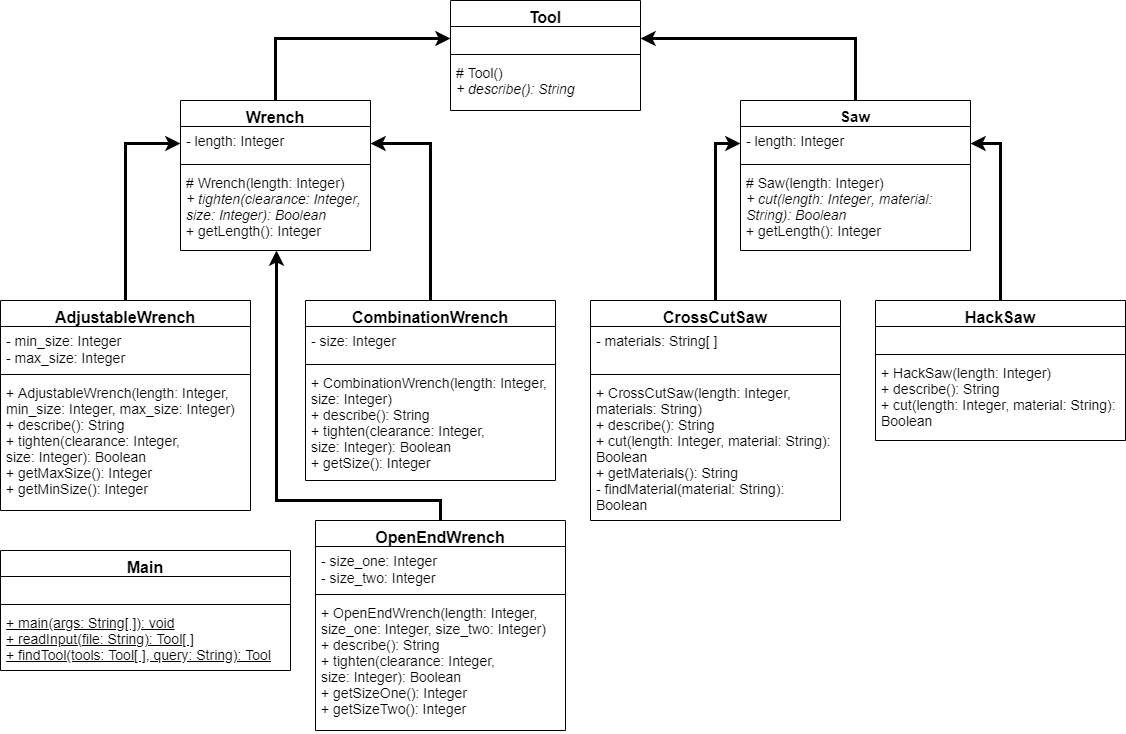

The diagram above was exported from draw.io. Its source (the exported page's mxGraphModel, read from the mxfile embedded in the PNG):
<mxGraphModel dx="2272" dy="794" grid="1" gridSize="10" guides="1" tooltips="1" connect="1" arrows="1" fold="1" page="1" pageScale="1" pageWidth="850" pageHeight="1100" background="#ffffff" math="0" shadow="0">
  <root>
    <mxCell id="0" />
    <mxCell id="1" parent="0" />
    <mxCell id="-CyeAmX5b8xPktGVDIq7-6" style="edgeStyle=orthogonalEdgeStyle;rounded=0;orthogonalLoop=1;jettySize=auto;html=1;exitX=0.5;exitY=0;exitDx=0;exitDy=0;entryX=0;entryY=0.5;entryDx=0;entryDy=0;strokeWidth=3;" parent="1" source="tuFxTkSNywEU08Wv1BFb-5" target="-CyeAmX5b8xPktGVDIq7-2" edge="1">
      <mxGeometry relative="1" as="geometry" />
    </mxCell>
    <mxCell id="tuFxTkSNywEU08Wv1BFb-5" value="Wrench" style="swimlane;fontStyle=1;align=center;verticalAlign=top;childLayout=stackLayout;horizontal=1;startSize=26;horizontalStack=0;resizeParent=1;resizeParentMax=0;resizeLast=0;collapsible=1;marginBottom=0;fontSize=16;" parent="1" vertex="1">
      <mxGeometry x="30" y="110" width="190" height="150" as="geometry">
        <mxRectangle x="50" y="270" width="60" height="26" as="alternateBounds" />
      </mxGeometry>
    </mxCell>
    <mxCell id="tuFxTkSNywEU08Wv1BFb-6" value="- length: Integer" style="text;strokeColor=none;fillColor=none;align=left;verticalAlign=top;spacingLeft=4;spacingRight=4;overflow=hidden;rotatable=0;points=[[0,0.5],[1,0.5]];portConstraint=eastwest;fontSize=14;" parent="tuFxTkSNywEU08Wv1BFb-5" vertex="1">
      <mxGeometry y="26" width="190" height="34" as="geometry" />
    </mxCell>
    <mxCell id="tuFxTkSNywEU08Wv1BFb-7" value="" style="line;strokeWidth=1;fillColor=none;align=left;verticalAlign=middle;spacingTop=-1;spacingLeft=3;spacingRight=3;rotatable=0;labelPosition=right;points=[];portConstraint=eastwest;" parent="tuFxTkSNywEU08Wv1BFb-5" vertex="1">
      <mxGeometry y="60" width="190" height="8" as="geometry" />
    </mxCell>
    <mxCell id="tuFxTkSNywEU08Wv1BFb-8" value="# Wrench(length:&amp;nbsp;&lt;span style=&quot;white-space: nowrap&quot;&gt;Integer&lt;/span&gt;)&lt;br&gt;&lt;i&gt;+ tighten(clearance:&amp;nbsp;&lt;/i&gt;&lt;span style=&quot;white-space: nowrap&quot;&gt;&lt;i&gt;Integer&lt;/i&gt;&lt;/span&gt;&lt;i&gt;, size:&amp;nbsp;&lt;/i&gt;&lt;span style=&quot;white-space: nowrap&quot;&gt;&lt;i&gt;Integer&lt;/i&gt;&lt;/span&gt;&lt;i&gt;): Boolean&lt;/i&gt;&lt;br&gt;+ getLength():&amp;nbsp;&lt;span style=&quot;white-space: nowrap&quot;&gt;Integer&lt;/span&gt;" style="text;strokeColor=none;fillColor=none;align=left;verticalAlign=top;spacingLeft=4;spacingRight=4;overflow=hidden;rotatable=0;points=[[0,0.5],[1,0.5]];portConstraint=eastwest;fontSize=14;whiteSpace=wrap;html=1;" parent="tuFxTkSNywEU08Wv1BFb-5" vertex="1">
      <mxGeometry y="68" width="190" height="82" as="geometry" />
    </mxCell>
    <mxCell id="-CyeAmX5b8xPktGVDIq7-8" style="edgeStyle=orthogonalEdgeStyle;rounded=0;orthogonalLoop=1;jettySize=auto;html=1;exitX=0.5;exitY=0;exitDx=0;exitDy=0;entryX=1;entryY=0.5;entryDx=0;entryDy=0;strokeWidth=3;" parent="1" source="tuFxTkSNywEU08Wv1BFb-9" target="-CyeAmX5b8xPktGVDIq7-2" edge="1">
      <mxGeometry relative="1" as="geometry" />
    </mxCell>
    <mxCell id="tuFxTkSNywEU08Wv1BFb-9" value="Saw" style="swimlane;fontStyle=1;align=center;verticalAlign=top;childLayout=stackLayout;horizontal=1;startSize=26;horizontalStack=0;resizeParent=1;resizeParentMax=0;resizeLast=0;collapsible=1;marginBottom=0;fontSize=15;" parent="1" vertex="1">
      <mxGeometry x="590" y="110" width="230" height="150" as="geometry">
        <mxRectangle x="50" y="270" width="60" height="26" as="alternateBounds" />
      </mxGeometry>
    </mxCell>
    <mxCell id="tuFxTkSNywEU08Wv1BFb-10" value="- length: Integer" style="text;strokeColor=none;fillColor=none;align=left;verticalAlign=top;spacingLeft=4;spacingRight=4;overflow=hidden;rotatable=0;points=[[0,0.5],[1,0.5]];portConstraint=eastwest;fontSize=14;" parent="tuFxTkSNywEU08Wv1BFb-9" vertex="1">
      <mxGeometry y="26" width="230" height="34" as="geometry" />
    </mxCell>
    <mxCell id="tuFxTkSNywEU08Wv1BFb-11" value="" style="line;strokeWidth=1;fillColor=none;align=left;verticalAlign=middle;spacingTop=-1;spacingLeft=3;spacingRight=3;rotatable=0;labelPosition=right;points=[];portConstraint=eastwest;" parent="tuFxTkSNywEU08Wv1BFb-9" vertex="1">
      <mxGeometry y="60" width="230" height="8" as="geometry" />
    </mxCell>
    <mxCell id="tuFxTkSNywEU08Wv1BFb-12" value="# Saw(length:&amp;nbsp;&lt;span style=&quot;white-space: nowrap&quot;&gt;Integer&lt;/span&gt;)&lt;br&gt;&lt;i&gt;+ cut(length:&amp;nbsp;&lt;/i&gt;&lt;span style=&quot;white-space: nowrap&quot;&gt;&lt;i&gt;Integer&lt;/i&gt;&lt;/span&gt;&lt;i&gt;, material: String): Boolean&lt;/i&gt;&lt;br&gt;+ getLength():&amp;nbsp;&lt;span style=&quot;white-space: nowrap&quot;&gt;Integer&lt;/span&gt;" style="text;strokeColor=none;fillColor=none;align=left;verticalAlign=top;spacingLeft=4;spacingRight=4;overflow=hidden;rotatable=0;points=[[0,0.5],[1,0.5]];portConstraint=eastwest;fontSize=14;whiteSpace=wrap;html=1;" parent="tuFxTkSNywEU08Wv1BFb-9" vertex="1">
      <mxGeometry y="68" width="230" height="82" as="geometry" />
    </mxCell>
    <mxCell id="-CyeAmX5b8xPktGVDIq7-1" value="Tool" style="swimlane;fontStyle=1;align=center;verticalAlign=top;childLayout=stackLayout;horizontal=1;startSize=26;horizontalStack=0;resizeParent=1;resizeParentMax=0;resizeLast=0;collapsible=1;marginBottom=0;fontSize=16;" parent="1" vertex="1">
      <mxGeometry x="300" y="10" width="190" height="110" as="geometry">
        <mxRectangle x="50" y="270" width="60" height="26" as="alternateBounds" />
      </mxGeometry>
    </mxCell>
    <mxCell id="-CyeAmX5b8xPktGVDIq7-2" value=" " style="text;strokeColor=none;fillColor=none;align=left;verticalAlign=top;spacingLeft=4;spacingRight=4;overflow=hidden;rotatable=0;points=[[0,0.5],[1,0.5]];portConstraint=eastwest;fontSize=14;" parent="-CyeAmX5b8xPktGVDIq7-1" vertex="1">
      <mxGeometry y="26" width="190" height="24" as="geometry" />
    </mxCell>
    <mxCell id="-CyeAmX5b8xPktGVDIq7-3" value="" style="line;strokeWidth=1;fillColor=none;align=left;verticalAlign=middle;spacingTop=-1;spacingLeft=3;spacingRight=3;rotatable=0;labelPosition=right;points=[];portConstraint=eastwest;" parent="-CyeAmX5b8xPktGVDIq7-1" vertex="1">
      <mxGeometry y="50" width="190" height="8" as="geometry" />
    </mxCell>
    <mxCell id="-CyeAmX5b8xPktGVDIq7-4" value="# Tool()&lt;br&gt;&lt;i&gt;+ describe(): String&lt;/i&gt;" style="text;strokeColor=none;fillColor=none;align=left;verticalAlign=top;spacingLeft=4;spacingRight=4;overflow=hidden;rotatable=0;points=[[0,0.5],[1,0.5]];portConstraint=eastwest;fontSize=14;whiteSpace=wrap;html=1;" parent="-CyeAmX5b8xPktGVDIq7-1" vertex="1">
      <mxGeometry y="58" width="190" height="52" as="geometry" />
    </mxCell>
    <mxCell id="ZaVgHOQWK7qUDxbBlytW-9" style="edgeStyle=orthogonalEdgeStyle;rounded=0;orthogonalLoop=1;jettySize=auto;html=1;exitX=0.5;exitY=0;exitDx=0;exitDy=0;strokeWidth=3;" parent="1" source="ZaVgHOQWK7qUDxbBlytW-1" target="tuFxTkSNywEU08Wv1BFb-6" edge="1">
      <mxGeometry relative="1" as="geometry" />
    </mxCell>
    <mxCell id="ZaVgHOQWK7qUDxbBlytW-1" value="AdjustableWrench" style="swimlane;fontStyle=1;align=center;verticalAlign=top;childLayout=stackLayout;horizontal=1;startSize=26;horizontalStack=0;resizeParent=1;resizeParentMax=0;resizeLast=0;collapsible=1;marginBottom=0;fontSize=16;" parent="1" vertex="1">
      <mxGeometry x="-150" y="310" width="250" height="210" as="geometry">
        <mxRectangle x="50" y="270" width="60" height="26" as="alternateBounds" />
      </mxGeometry>
    </mxCell>
    <mxCell id="ZaVgHOQWK7qUDxbBlytW-2" value="- min_size: Integer&#10;- max_size: Integer" style="text;strokeColor=none;fillColor=none;align=left;verticalAlign=top;spacingLeft=4;spacingRight=4;overflow=hidden;rotatable=0;points=[[0,0.5],[1,0.5]];portConstraint=eastwest;fontSize=14;" parent="ZaVgHOQWK7qUDxbBlytW-1" vertex="1">
      <mxGeometry y="26" width="250" height="44" as="geometry" />
    </mxCell>
    <mxCell id="ZaVgHOQWK7qUDxbBlytW-3" value="" style="line;strokeWidth=1;fillColor=none;align=left;verticalAlign=middle;spacingTop=-1;spacingLeft=3;spacingRight=3;rotatable=0;labelPosition=right;points=[];portConstraint=eastwest;" parent="ZaVgHOQWK7qUDxbBlytW-1" vertex="1">
      <mxGeometry y="70" width="250" height="8" as="geometry" />
    </mxCell>
    <mxCell id="ZaVgHOQWK7qUDxbBlytW-4" value="+ AdjustableWrench(length: Integer, min_size: Integer, max_size: Integer)&#10;+ describe(): String&#10;+ tighten(clearance: Integer, size: Integer): Boolean&#10;+ getMaxSize(): Integer&#10;+ getMinSize(): Integer" style="text;strokeColor=none;fillColor=none;align=left;verticalAlign=top;spacingLeft=4;spacingRight=4;overflow=hidden;rotatable=0;points=[[0,0.5],[1,0.5]];portConstraint=eastwest;fontSize=14;whiteSpace=wrap;" parent="ZaVgHOQWK7qUDxbBlytW-1" vertex="1">
      <mxGeometry y="78" width="250" height="132" as="geometry" />
    </mxCell>
    <mxCell id="ZaVgHOQWK7qUDxbBlytW-10" style="edgeStyle=orthogonalEdgeStyle;rounded=0;orthogonalLoop=1;jettySize=auto;html=1;exitX=0.5;exitY=0;exitDx=0;exitDy=0;entryX=1;entryY=0.5;entryDx=0;entryDy=0;strokeWidth=3;" parent="1" source="ZaVgHOQWK7qUDxbBlytW-5" target="tuFxTkSNywEU08Wv1BFb-6" edge="1">
      <mxGeometry relative="1" as="geometry" />
    </mxCell>
    <mxCell id="ZaVgHOQWK7qUDxbBlytW-5" value="CombinationWrench" style="swimlane;fontStyle=1;align=center;verticalAlign=top;childLayout=stackLayout;horizontal=1;startSize=26;horizontalStack=0;resizeParent=1;resizeParentMax=0;resizeLast=0;collapsible=1;marginBottom=0;fontSize=16;" parent="1" vertex="1">
      <mxGeometry x="155" y="310" width="250" height="180" as="geometry">
        <mxRectangle x="50" y="270" width="60" height="26" as="alternateBounds" />
      </mxGeometry>
    </mxCell>
    <mxCell id="ZaVgHOQWK7qUDxbBlytW-6" value="- size: Integer" style="text;strokeColor=none;fillColor=none;align=left;verticalAlign=top;spacingLeft=4;spacingRight=4;overflow=hidden;rotatable=0;points=[[0,0.5],[1,0.5]];portConstraint=eastwest;fontSize=14;" parent="ZaVgHOQWK7qUDxbBlytW-5" vertex="1">
      <mxGeometry y="26" width="250" height="34" as="geometry" />
    </mxCell>
    <mxCell id="ZaVgHOQWK7qUDxbBlytW-7" value="" style="line;strokeWidth=1;fillColor=none;align=left;verticalAlign=middle;spacingTop=-1;spacingLeft=3;spacingRight=3;rotatable=0;labelPosition=right;points=[];portConstraint=eastwest;" parent="ZaVgHOQWK7qUDxbBlytW-5" vertex="1">
      <mxGeometry y="60" width="250" height="8" as="geometry" />
    </mxCell>
    <mxCell id="ZaVgHOQWK7qUDxbBlytW-8" value="+ CombinationWrench(length: Integer, size: Integer)&#10;+ describe(): String&#10;+ tighten(clearance: Integer, size: Integer): Boolean&#10;+ getSize(): Integer" style="text;strokeColor=none;fillColor=none;align=left;verticalAlign=top;spacingLeft=4;spacingRight=4;overflow=hidden;rotatable=0;points=[[0,0.5],[1,0.5]];portConstraint=eastwest;fontSize=14;whiteSpace=wrap;" parent="ZaVgHOQWK7qUDxbBlytW-5" vertex="1">
      <mxGeometry y="68" width="250" height="112" as="geometry" />
    </mxCell>
    <mxCell id="K-H0sd5XCZVKFrXnCX7O-18" style="edgeStyle=orthogonalEdgeStyle;rounded=0;orthogonalLoop=1;jettySize=auto;html=1;exitX=0.5;exitY=0;exitDx=0;exitDy=0;entryX=0.505;entryY=1;entryDx=0;entryDy=0;entryPerimeter=0;strokeWidth=3;fontSize=13;" parent="1" source="K-H0sd5XCZVKFrXnCX7O-1" target="tuFxTkSNywEU08Wv1BFb-8" edge="1">
      <mxGeometry relative="1" as="geometry">
        <Array as="points">
          <mxPoint x="290" y="510" />
          <mxPoint x="126" y="510" />
        </Array>
      </mxGeometry>
    </mxCell>
    <mxCell id="K-H0sd5XCZVKFrXnCX7O-1" value="OpenEndWrench" style="swimlane;fontStyle=1;align=center;verticalAlign=top;childLayout=stackLayout;horizontal=1;startSize=26;horizontalStack=0;resizeParent=1;resizeParentMax=0;resizeLast=0;collapsible=1;marginBottom=0;fontSize=16;" parent="1" vertex="1">
      <mxGeometry x="165" y="530" width="250" height="210" as="geometry">
        <mxRectangle x="50" y="270" width="60" height="26" as="alternateBounds" />
      </mxGeometry>
    </mxCell>
    <mxCell id="K-H0sd5XCZVKFrXnCX7O-2" value="- size_one: Integer&#10;- size_two: Integer" style="text;strokeColor=none;fillColor=none;align=left;verticalAlign=top;spacingLeft=4;spacingRight=4;overflow=hidden;rotatable=0;points=[[0,0.5],[1,0.5]];portConstraint=eastwest;fontSize=14;" parent="K-H0sd5XCZVKFrXnCX7O-1" vertex="1">
      <mxGeometry y="26" width="250" height="44" as="geometry" />
    </mxCell>
    <mxCell id="K-H0sd5XCZVKFrXnCX7O-3" value="" style="line;strokeWidth=1;fillColor=none;align=left;verticalAlign=middle;spacingTop=-1;spacingLeft=3;spacingRight=3;rotatable=0;labelPosition=right;points=[];portConstraint=eastwest;" parent="K-H0sd5XCZVKFrXnCX7O-1" vertex="1">
      <mxGeometry y="70" width="250" height="8" as="geometry" />
    </mxCell>
    <mxCell id="K-H0sd5XCZVKFrXnCX7O-4" value="+ OpenEndWrench(length: Integer, size_one: Integer, size_two: Integer)&#10;+ describe(): String&#10;+ tighten(clearance: Integer, size: Integer): Boolean&#10;+ getSizeOne(): Integer&#10;+ getSizeTwo(): Integer" style="text;strokeColor=none;fillColor=none;align=left;verticalAlign=top;spacingLeft=4;spacingRight=4;overflow=hidden;rotatable=0;points=[[0,0.5],[1,0.5]];portConstraint=eastwest;fontSize=14;whiteSpace=wrap;" parent="K-H0sd5XCZVKFrXnCX7O-1" vertex="1">
      <mxGeometry y="78" width="250" height="132" as="geometry" />
    </mxCell>
    <mxCell id="K-H0sd5XCZVKFrXnCX7O-13" style="edgeStyle=orthogonalEdgeStyle;rounded=0;orthogonalLoop=1;jettySize=auto;html=1;exitX=0.5;exitY=0;exitDx=0;exitDy=0;entryX=0;entryY=0.5;entryDx=0;entryDy=0;fontSize=13;strokeWidth=3;" parent="1" source="K-H0sd5XCZVKFrXnCX7O-5" target="tuFxTkSNywEU08Wv1BFb-10" edge="1">
      <mxGeometry relative="1" as="geometry" />
    </mxCell>
    <mxCell id="K-H0sd5XCZVKFrXnCX7O-5" value="CrossCutSaw" style="swimlane;fontStyle=1;align=center;verticalAlign=top;childLayout=stackLayout;horizontal=1;startSize=26;horizontalStack=0;resizeParent=1;resizeParentMax=0;resizeLast=0;collapsible=1;marginBottom=0;fontSize=16;" parent="1" vertex="1">
      <mxGeometry x="440" y="310" width="250" height="220" as="geometry">
        <mxRectangle x="50" y="270" width="60" height="26" as="alternateBounds" />
      </mxGeometry>
    </mxCell>
    <mxCell id="K-H0sd5XCZVKFrXnCX7O-6" value="- materials: String[ ]" style="text;strokeColor=none;fillColor=none;align=left;verticalAlign=top;spacingLeft=4;spacingRight=4;overflow=hidden;rotatable=0;points=[[0,0.5],[1,0.5]];portConstraint=eastwest;fontSize=14;" parent="K-H0sd5XCZVKFrXnCX7O-5" vertex="1">
      <mxGeometry y="26" width="250" height="44" as="geometry" />
    </mxCell>
    <mxCell id="K-H0sd5XCZVKFrXnCX7O-7" value="" style="line;strokeWidth=1;fillColor=none;align=left;verticalAlign=middle;spacingTop=-1;spacingLeft=3;spacingRight=3;rotatable=0;labelPosition=right;points=[];portConstraint=eastwest;" parent="K-H0sd5XCZVKFrXnCX7O-5" vertex="1">
      <mxGeometry y="70" width="250" height="8" as="geometry" />
    </mxCell>
    <mxCell id="K-H0sd5XCZVKFrXnCX7O-8" value="+ CrossCutSaw(length: Integer, materials: String)&#10;+ describe(): String&#10;+ cut(length: Integer, material: String): Boolean&#10;+ getMaterials(): String&#10;- findMaterial(material: String): Boolean" style="text;strokeColor=none;fillColor=none;align=left;verticalAlign=top;spacingLeft=4;spacingRight=4;overflow=hidden;rotatable=0;points=[[0,0.5],[1,0.5]];portConstraint=eastwest;fontSize=14;whiteSpace=wrap;" parent="K-H0sd5XCZVKFrXnCX7O-5" vertex="1">
      <mxGeometry y="78" width="250" height="142" as="geometry" />
    </mxCell>
    <mxCell id="K-H0sd5XCZVKFrXnCX7O-14" style="edgeStyle=orthogonalEdgeStyle;rounded=0;orthogonalLoop=1;jettySize=auto;html=1;exitX=0.5;exitY=0;exitDx=0;exitDy=0;entryX=1;entryY=0.5;entryDx=0;entryDy=0;strokeWidth=3;fontSize=13;" parent="1" source="K-H0sd5XCZVKFrXnCX7O-9" target="tuFxTkSNywEU08Wv1BFb-10" edge="1">
      <mxGeometry relative="1" as="geometry" />
    </mxCell>
    <mxCell id="K-H0sd5XCZVKFrXnCX7O-9" value="HackSaw" style="swimlane;fontStyle=1;align=center;verticalAlign=top;childLayout=stackLayout;horizontal=1;startSize=26;horizontalStack=0;resizeParent=1;resizeParentMax=0;resizeLast=0;collapsible=1;marginBottom=0;fontSize=16;" parent="1" vertex="1">
      <mxGeometry x="725" y="310" width="250" height="140" as="geometry">
        <mxRectangle x="50" y="270" width="60" height="26" as="alternateBounds" />
      </mxGeometry>
    </mxCell>
    <mxCell id="K-H0sd5XCZVKFrXnCX7O-10" value=" " style="text;strokeColor=none;fillColor=none;align=left;verticalAlign=top;spacingLeft=4;spacingRight=4;overflow=hidden;rotatable=0;points=[[0,0.5],[1,0.5]];portConstraint=eastwest;fontSize=14;" parent="K-H0sd5XCZVKFrXnCX7O-9" vertex="1">
      <mxGeometry y="26" width="250" height="24" as="geometry" />
    </mxCell>
    <mxCell id="K-H0sd5XCZVKFrXnCX7O-11" value="" style="line;strokeWidth=1;fillColor=none;align=left;verticalAlign=middle;spacingTop=-1;spacingLeft=3;spacingRight=3;rotatable=0;labelPosition=right;points=[];portConstraint=eastwest;" parent="K-H0sd5XCZVKFrXnCX7O-9" vertex="1">
      <mxGeometry y="50" width="250" height="8" as="geometry" />
    </mxCell>
    <mxCell id="K-H0sd5XCZVKFrXnCX7O-12" value="+ HackSaw(length: Integer)&#10;+ describe(): String&#10;+ cut(length: Integer, material: String): Boolean" style="text;strokeColor=none;fillColor=none;align=left;verticalAlign=top;spacingLeft=4;spacingRight=4;overflow=hidden;rotatable=0;points=[[0,0.5],[1,0.5]];portConstraint=eastwest;fontSize=14;whiteSpace=wrap;" parent="K-H0sd5XCZVKFrXnCX7O-9" vertex="1">
      <mxGeometry y="58" width="250" height="82" as="geometry" />
    </mxCell>
    <mxCell id="K-H0sd5XCZVKFrXnCX7O-19" value="Main" style="swimlane;fontStyle=1;align=center;verticalAlign=top;childLayout=stackLayout;horizontal=1;startSize=26;horizontalStack=0;resizeParent=1;resizeParentMax=0;resizeLast=0;collapsible=1;marginBottom=0;fontSize=16;" parent="1" vertex="1">
      <mxGeometry x="-150" y="560" width="290" height="120" as="geometry">
        <mxRectangle x="50" y="270" width="60" height="26" as="alternateBounds" />
      </mxGeometry>
    </mxCell>
    <mxCell id="K-H0sd5XCZVKFrXnCX7O-20" value=" " style="text;strokeColor=none;fillColor=none;align=left;verticalAlign=top;spacingLeft=4;spacingRight=4;overflow=hidden;rotatable=0;points=[[0,0.5],[1,0.5]];portConstraint=eastwest;fontSize=14;" parent="K-H0sd5XCZVKFrXnCX7O-19" vertex="1">
      <mxGeometry y="26" width="290" height="24" as="geometry" />
    </mxCell>
    <mxCell id="K-H0sd5XCZVKFrXnCX7O-21" value="" style="line;strokeWidth=1;fillColor=none;align=left;verticalAlign=middle;spacingTop=-1;spacingLeft=3;spacingRight=3;rotatable=0;labelPosition=right;points=[];portConstraint=eastwest;" parent="K-H0sd5XCZVKFrXnCX7O-19" vertex="1">
      <mxGeometry y="50" width="290" height="8" as="geometry" />
    </mxCell>
    <mxCell id="K-H0sd5XCZVKFrXnCX7O-22" value="&lt;u&gt;+ main(args: String[ ]): void&lt;/u&gt;&lt;br&gt;&lt;u&gt;+ readInput(file: String): Tool[ ]&lt;br&gt;+ findTool(tools: Tool[ ], query: String): Tool&lt;br&gt;&lt;/u&gt;" style="text;strokeColor=none;fillColor=none;align=left;verticalAlign=top;spacingLeft=4;spacingRight=4;overflow=hidden;rotatable=0;points=[[0,0.5],[1,0.5]];portConstraint=eastwest;fontSize=14;whiteSpace=wrap;html=1;" parent="K-H0sd5XCZVKFrXnCX7O-19" vertex="1">
      <mxGeometry y="58" width="290" height="62" as="geometry" />
    </mxCell>
  </root>
</mxGraphModel>